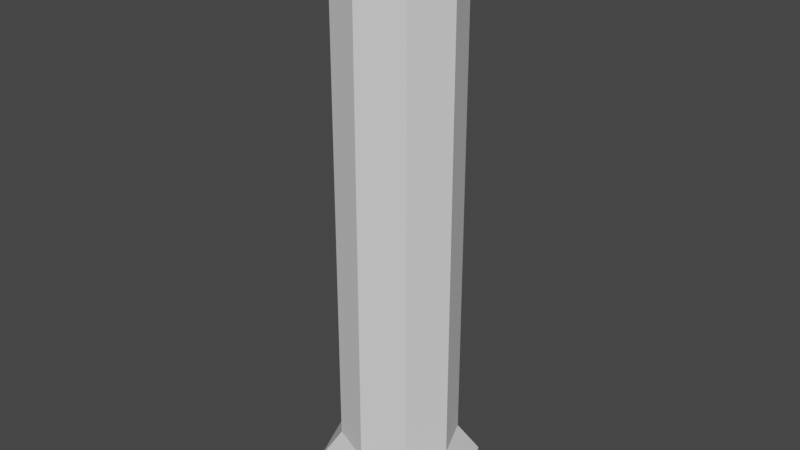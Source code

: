# Source: column.blend  (saved by Blender 3.0.42; exported with 4.5.12 LTS)
import bpy
from mathutils import Matrix  # noqa: F401  (used for matrix-valued properties, if any)

bpy.ops.wm.read_factory_settings(use_empty=True)
scene = bpy.context.scene
scene.name = 'Scene'

# ---- collections
col_collection = bpy.data.collections.new('Collection'); scene.collection.children.link(col_collection)

# ---- world
world_world = bpy.data.worlds.new('World'); scene.world = world_world
world_world.use_nodes = True; world_world.node_tree.nodes.clear()
_N = world_world.node_tree.nodes; _L = world_world.node_tree.links
n0 = _N.new('ShaderNodeOutputWorld'); n0.name = 'World Output'; n0.location = (300, 300)
n1 = _N.new('ShaderNodeBackground'); n1.name = 'Background'; n1.location = (10, 300)
n1.inputs[0].default_value = (0.05088, 0.05088, 0.05088, 1.0)
_L.new(n1.outputs[0], n0.inputs[0])
n0.is_active_output = True
world_world.color = (0.05088, 0.05088, 0.05088)
world_world.use_sun_shadow = False
world_world.sun_shadow_jitter_overblur = 0.0

# ---- meshes
me_column = bpy.data.meshes.new('Column')
me_column.from_pydata([(1.078e-09, 0.5661, -0.05205), (0.4003, 0.4003, -0.05205), (0.2912, 0.2912, 0.3735), (0.5661, -2.798e-08, -0.05205), (0.4003, -0.4003, -0.05205), (-4.841e-08, -0.5661, -0.05205), (-0.4003, -0.4003, -0.05205), (-0.2912, -0.2912, 0.3735), (-0.5661, 3.518e-09, -0.05205), (-0.4118, 2.442e-08, 0.3735), (-0.4003, 0.4003, -0.05205), (0.4003, 0.4003, 0.1656), (1.078e-09, 0.5661, 0.1656), (0.5661, -2.798e-08, 0.1656), (0.4003, -0.4003, 0.1656), (-4.841e-08, -0.5661, 0.1656), (-0.4003, -0.4003, 0.1656), (-0.5661, 3.518e-09, 0.1656), (-0.4003, 0.4003, 0.1656), (4.586e-09, 0.4118, 3.637), (0.4118, -2.825e-08, 3.637), (0.2912, -0.2912, 3.637), (-5.05e-08, -0.4118, 3.637), (-0.2912, -0.2912, 3.637), (-0.4118, 2.442e-08, 3.637), (-0.2912, 0.2912, 3.637), (0.3697, 0.3697, 3.845), (1.19e-08, 0.5228, 3.845), (0.5228, -3.46e-08, 3.845), (0.3697, -0.3697, 3.845), (-5.804e-08, -0.5228, 3.845), (-0.3697, -0.3697, 3.845), (-0.5228, 3.226e-08, 3.845), (-0.3697, 0.3697, 3.845), (0.3697, 0.3697, 4.032), (1.19e-08, 0.5228, 4.032), (0.5228, -3.46e-08, 4.032), (0.3697, -0.3697, 4.032), (-5.804e-08, -0.5228, 4.032), (-0.3697, -0.3697, 4.032), (-0.5228, 3.226e-08, 4.032), (-0.3697, 0.3697, 4.032), (-2.564e-09, 0.4118, 0.3735), (0.4118, -2.825e-08, 0.3735), (0.2912, -0.2912, 0.3735), (-5.765e-08, -0.4118, 0.3735), (-0.2912, 0.2912, 0.3735), (0.2912, 0.2912, 3.637)], [], [(0, 12, 11, 1), (1, 11, 13, 3), (3, 13, 14, 4), (4, 14, 15, 5), (5, 15, 16, 6), (6, 16, 17, 8), (8, 17, 18, 10), (10, 18, 12, 0), (0, 1, 3, 4, 5, 6, 8, 10), (42, 2, 11, 12), (2, 43, 13, 11), (43, 44, 14, 13), (44, 45, 15, 14), (45, 7, 16, 15), (7, 9, 17, 16), (9, 46, 18, 17), (46, 42, 12, 18), (21, 20, 28, 29), (33, 32, 40, 41), (47, 19, 27, 26), (19, 25, 33, 27), (24, 23, 31, 32), (22, 21, 29, 30), (20, 47, 26, 28), (25, 24, 32, 33), (23, 22, 30, 31), (34, 35, 41, 40, 39, 38, 37, 36), (31, 30, 38, 39), (29, 28, 36, 37), (26, 27, 35, 34), (27, 33, 41, 35), (32, 31, 39, 40), (30, 29, 37, 38), (28, 26, 34, 36), (42, 46, 25, 19), (9, 7, 23, 24), (45, 44, 21, 22), (43, 2, 47, 20), (46, 9, 24, 25), (7, 45, 22, 23), (44, 43, 20, 21), (2, 42, 19, 47)])
_uv = me_column.uv_layers.new(name='UVMap')
_uv.uv.foreach_set('vector', [1.0, 0.5, 1.0, 1.0, 0.875, 1.0, 0.875, 0.5, 0.875, 0.5, 0.875, 1.0, 0.75, 1.0, 0.75, 0.5, 0.75, 0.5, 0.75, 1.0, 0.625, 1.0, 0.625, 0.5, 0.625, 0.5, 0.625, 1.0, 0.5, 1.0, 0.5, 0.5, 0.5, 0.5, 0.5, 1.0, 0.375, 1.0, 0.375, 0.5, 0.375, 0.5, 0.375, 1.0, 0.25, 1.0, 0.25, 0.5, 0.25, 0.5, 0.25, 1.0, 0.125, 1.0, 0.125, 0.5, 0.125, 0.5, 0.125, 1.0, 0.0, 1.0, 0.0, 0.5, 0.75, 0.49, 0.9197, 0.4197, 0.99, 0.25, 0.9197, 0.08029, 0.75, 0.01, 0.5803, 0.08029, 0.51, 0.25, 0.5803, 0.4197, 0.25, 0.4068, 0.3609, 0.3609, 0.4197, 0.4197, 0.25, 0.49, 0.3609, 0.3609, 0.4068, 0.25, 0.49, 0.25, 0.4197, 0.4197, 0.4068, 0.25, 0.3609, 0.1391, 0.4197, 0.08029, 0.49, 0.25, 0.3609, 0.1391, 0.25, 0.09317, 0.25, 0.01, 0.4197, 0.08029, 0.25, 0.09317, 0.1391, 0.1391, 0.08029, 0.08029, 0.25, 0.01, 0.1391, 0.1391, 0.09317, 0.25, 0.01, 0.25, 0.08029, 0.08029, 0.09317, 0.25, 0.1391, 0.3609, 0.08029, 0.4197, 0.01, 0.25, 0.1391, 0.3609, 0.25, 0.4068, 0.25, 0.49, 0.08029, 0.4197, 0.3609, 0.1391, 0.4068, 0.25, 0.4068, 0.25, 0.3609, 0.1391, 0.1391, 0.3609, 0.09317, 0.25, 0.09317, 0.25, 0.1391, 0.3609, 0.3609, 0.3609, 0.25, 0.4068, 0.25, 0.4068, 0.3609, 0.3609, 0.25, 0.4068, 0.1391, 0.3609, 0.1391, 0.3609, 0.25, 0.4068, 0.09317, 0.25, 0.1391, 0.1391, 0.1391, 0.1391, 0.09317, 0.25, 0.25, 0.09317, 0.3609, 0.1391, 0.3609, 0.1391, 0.25, 0.09317, 0.4068, 0.25, 0.3609, 0.3609, 0.3609, 0.3609, 0.4068, 0.25, 0.1391, 0.3609, 0.09317, 0.25, 0.09317, 0.25, 0.1391, 0.3609, 0.1391, 0.1391, 0.25, 0.09317, 0.25, 0.09317, 0.1391, 0.1391, 0.3609, 0.3609, 0.25, 0.4068, 0.1391, 0.3609, 0.09317, 0.25, 0.1391, 0.1391, 0.25, 0.09317, 0.3609, 0.1391, 0.4068, 0.25, 0.1391, 0.1391, 0.25, 0.09317, 0.25, 0.09317, 0.1391, 0.1391, 0.3609, 0.1391, 0.4068, 0.25, 0.4068, 0.25, 0.3609, 0.1391, 0.3609, 0.3609, 0.25, 0.4068, 0.25, 0.4068, 0.3609, 0.3609, 0.25, 0.4068, 0.1391, 0.3609, 0.1391, 0.3609, 0.25, 0.4068, 0.09317, 0.25, 0.1391, 0.1391, 0.1391, 0.1391, 0.09317, 0.25, 0.25, 0.09317, 0.3609, 0.1391, 0.3609, 0.1391, 0.25, 0.09317, 0.4068, 0.25, 0.3609, 0.3609, 0.3609, 0.3609, 0.4068, 0.25, 0.25, 0.4068, 0.1391, 0.3609, 0.1391, 0.3609, 0.25, 0.4068, 0.09317, 0.25, 0.1391, 0.1391, 0.1391, 0.1391, 0.09317, 0.25, 0.25, 0.09317, 0.3609, 0.1391, 0.3609, 0.1391, 0.25, 0.09317, 0.4068, 0.25, 0.3609, 0.3609, 0.3609, 0.3609, 0.4068, 0.25, 0.1391, 0.3609, 0.09317, 0.25, 0.09317, 0.25, 0.1391, 0.3609, 0.1391, 0.1391, 0.25, 0.09317, 0.25, 0.09317, 0.1391, 0.1391, 0.3609, 0.1391, 0.4068, 0.25, 0.4068, 0.25, 0.3609, 0.1391, 0.3609, 0.3609, 0.25, 0.4068, 0.25, 0.4068, 0.3609, 0.3609])
me_column.use_remesh_fix_poles = True
me_column.use_remesh_preserve_attributes = False
me_column.update()

# ---- objects
ob_column = bpy.data.objects.new('Column', me_column)

# ---- transforms, parenting, visibility, modifiers, constraints
ob_column.location = (0.0, 0.0, 0.0)

# ---- collection membership
col_collection.objects.link(ob_column)

# ---- scene / render settings (as saved in the file)
scene.frame_start = 1; scene.frame_end = 250; scene.frame_set(1)
scene.render.engine = 'BLENDER_EEVEE_NEXT'
scene.cycles.sampling_pattern = 'TABULATED_SOBOL'
scene.cycles.use_light_tree = False
scene.view_settings.view_transform = 'Filmic'
bpy.context.view_layer.update()

# ---- added for rendering (the .blend has no active camera and no usable light): camera, sun
cam_auto = bpy.data.cameras.new('AutoCamera')
cam_auto.lens = 50.0
cam_auto.sensor_width = 36.0
cam_auto.clip_end = 1000.0
ob_auto_camera = bpy.data.objects.new('AutoCamera', cam_auto)
scene.collection.objects.link(ob_auto_camera)
ob_auto_camera.location = (4.05844, -4.87013, 5.23658)
ob_auto_camera.rotation_euler = (1.09748, -7.21219e-08, 0.694738)
scene.camera = ob_auto_camera
light_auto_sun = bpy.data.lights.new('AutoSun', 'SUN')
light_auto_sun.energy = 3.0
light_auto_sun.angle = 0.0523599
ob_auto_sun = bpy.data.objects.new('AutoSun', light_auto_sun)
scene.collection.objects.link(ob_auto_sun)
ob_auto_sun.rotation_euler = (0.872665, 0.174533, 0.523599)
bpy.context.view_layer.update()
